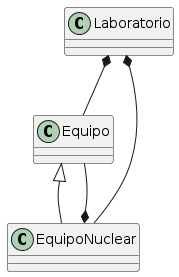

The diagram above was rendered by PlantUML. Its source (embedded in the PNG):
@startuml
class Laboratorio 
class Equipo
class EquipoNuclear extends Equipo 

Laboratorio *-- Equipo
Laboratorio *-- EquipoNuclear

EquipoNuclear *-- Equipo
@enduml